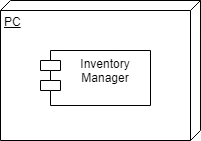

The diagram above was exported from draw.io. Its source (the exported page's mxGraphModel, read from the mxfile embedded in the PNG):
<mxGraphModel dx="1674" dy="746" grid="0" gridSize="10" guides="1" tooltips="1" connect="1" arrows="1" fold="1" page="1" pageScale="1" pageWidth="827" pageHeight="1169" math="0" shadow="0">
  <root>
    <mxCell id="0" />
    <mxCell id="1" parent="0" />
    <mxCell id="UAFtw87nYwWiY3ImNvUS-2" value="PC" style="verticalAlign=top;align=left;spacingTop=8;spacingLeft=2;spacingRight=12;shape=cube;size=10;direction=south;fontStyle=4;html=1;whiteSpace=wrap;" parent="1" vertex="1">
      <mxGeometry x="370" y="190" width="200" height="140" as="geometry" />
    </mxCell>
    <mxCell id="UAFtw87nYwWiY3ImNvUS-3" value="Inventory Manager" style="shape=module;align=left;spacingLeft=20;align=center;verticalAlign=top;whiteSpace=wrap;html=1;" parent="1" vertex="1">
      <mxGeometry x="410" y="240" width="110" height="55" as="geometry" />
    </mxCell>
  </root>
</mxGraphModel>